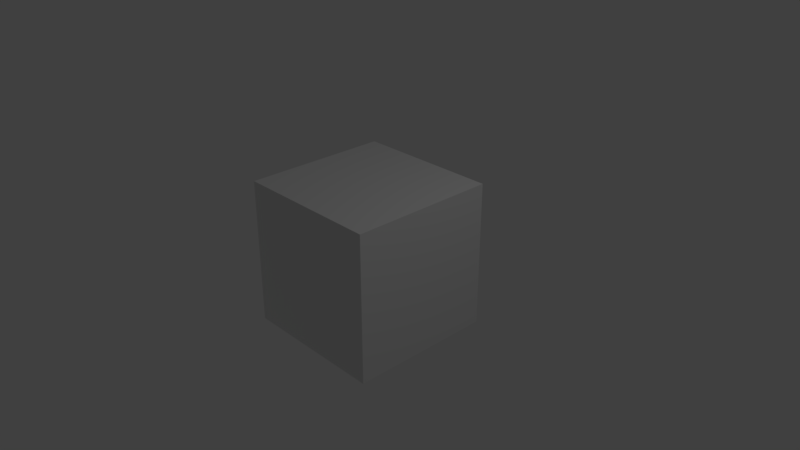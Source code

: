 # Source: arm_data.blend  (saved by Blender 2.80.44; exported with 4.5.12 LTS)
import bpy
from mathutils import Matrix  # noqa: F401  (used for matrix-valued properties, if any)

bpy.ops.wm.read_factory_settings(use_empty=True)
scene = bpy.context.scene
scene.name = 'Scene'

# ---- collections
col_collection_1 = bpy.data.collections.new('Collection 1'); scene.collection.children.link(col_collection_1)

# ---- materials (node trees are filled in below, after node groups)
mat_material = bpy.data.materials.new('Material')
mat_material.alpha_threshold = 0.0
mat_material.roughness = 0.5
mat_material.line_color = (0.0, 0.0, 0.0, 1.0)

# ---- node groups
ng_armory_pbr = bpy.data.node_groups.new('Armory PBR', 'ShaderNodeTree')
_s = ng_armory_pbr.interface.new_socket(name='Surface', in_out='OUTPUT', socket_type='NodeSocketShader')
_s = ng_armory_pbr.interface.new_socket(name='Displacement', in_out='OUTPUT', socket_type='NodeSocketFloat')
_s = ng_armory_pbr.interface.new_socket(name='Base Color', in_out='INPUT', socket_type='NodeSocketColor')
_s.default_value = (0.8, 0.8, 0.8, 1.0)
_s = ng_armory_pbr.interface.new_socket(name='Opacity', in_out='INPUT', socket_type='NodeSocketFloat')
_s.default_value = 1.0
_s.min_value = 0.0
_s.max_value = 1.0
_s = ng_armory_pbr.interface.new_socket(name='Occlusion', in_out='INPUT', socket_type='NodeSocketFloat')
_s.default_value = 1.0
_s.min_value = 0.0
_s.max_value = 1.0
_s = ng_armory_pbr.interface.new_socket(name='Roughness', in_out='INPUT', socket_type='NodeSocketFloat')
_s.default_value = 0.1
_s.min_value = 0.0
_s.max_value = 1.0
_s = ng_armory_pbr.interface.new_socket(name='Metallic', in_out='INPUT', socket_type='NodeSocketFloat')
_s.min_value = 0.0
_s.max_value = 1.0
_s = ng_armory_pbr.interface.new_socket(name='Normal Map', in_out='INPUT', socket_type='NodeSocketColor')
_s.default_value = (0.5, 0.5, 1.0, 1.0)
_s = ng_armory_pbr.interface.new_socket(name='Emission', in_out='INPUT', socket_type='NodeSocketFloat')
_s.min_value = 0.0
_s.max_value = 100.0
_s = ng_armory_pbr.interface.new_socket(name='Height', in_out='INPUT', socket_type='NodeSocketFloat')
_s.min_value = 0.0
_s.max_value = 1.0
_s = ng_armory_pbr.interface.new_socket(name='Subsurface', in_out='INPUT', socket_type='NodeSocketFloat')
_s.min_value = 0.0
_s.max_value = 1.0
_N = ng_armory_pbr.nodes; _L = ng_armory_pbr.links
n0 = _N.new('ShaderNodeMix'); n0.name = 'Mix'; n0.location = (-970, 21)
n0.data_type = 'RGBA'
n0.blend_type = 'MULTIPLY'
n0.inputs[0].default_value = 1.0
n1 = _N.new('NodeGroupInput'); n1.name = 'Group Input'; n1.location = (-1317, -92)
n1.width = 152
n2 = _N.new('ShaderNodeMixShader'); n2.name = 'Mix Shader'; n2.location = (-438, -318)
n3 = _N.new('ShaderNodeEmission'); n3.name = 'Emission'; n3.location = (-721, -589)
n4 = _N.new('ShaderNodeBsdfPrincipled'); n4.name = 'Principled BSDF'; n4.location = (-744, -47)
n4.width = 185
n4.subsurface_method = 'BURLEY'
n4.inputs[3].default_value = 1.45
n4.inputs[9].default_value = (1.0, 1.0, 1.0)
n5 = _N.new('ShaderNodeNormalMap'); n5.name = 'Normal Map'; n5.location = (-1079, -425)
n6 = _N.new('NodeGroupOutput'); n6.name = 'Group Output'; n6.location = (-21, -242)
n6.width = 158
n7 = _N.new('ShaderNodeMixShader'); n7.name = 'Mix Shader.001'; n7.location = (-255, -71)
n8 = _N.new('ShaderNodeBsdfTransparent'); n8.name = 'Transparent BSDF'; n8.location = (-444, -142)
_L.new(n1.outputs[3], n4.inputs[2])
_L.new(n1.outputs[4], n4.inputs[1])
_L.new(n1.outputs[7], n6.inputs[1])
_L.new(n1.outputs[8], n4.inputs[8])
_L.new(n1.outputs[2], n0.inputs[7])
_L.new(n1.outputs[0], n0.inputs[6])
_L.new(n0.outputs[2], n4.inputs[0])
_L.new(n1.outputs[6], n2.inputs[0])
_L.new(n1.outputs[0], n3.inputs[0])
_L.new(n3.outputs[0], n2.inputs[2])
_L.new(n4.outputs[0], n2.inputs[1])
_L.new(n1.outputs[5], n5.inputs[1])
_L.new(n5.outputs[0], n4.inputs[5])
_L.new(n1.outputs[1], n7.inputs[0])
_L.new(n8.outputs[0], n7.inputs[1])
_L.new(n2.outputs[0], n7.inputs[2])
_L.new(n7.outputs[0], n6.inputs[0])
n6.is_active_output = True
ng_rgbm_decode = bpy.data.node_groups.new('RGBM Decode', 'ShaderNodeTree')
_s = ng_rgbm_decode.interface.new_socket(name='HDR Output', in_out='OUTPUT', socket_type='NodeSocketColor')
_s.default_value = (0.0, 0.0, 0.0, 0.0)
_s = ng_rgbm_decode.interface.new_socket(name='RGB', in_out='INPUT', socket_type='NodeSocketColor')
_s.default_value = (0.8, 0.8, 0.8, 1.0)
_s = ng_rgbm_decode.interface.new_socket(name='Local Multiplier', in_out='INPUT', socket_type='NodeSocketFloat')
_s.default_value = 1.0
_s.min_value = 0.0
_s = ng_rgbm_decode.interface.new_socket(name='Global Multiplier', in_out='INPUT', socket_type='NodeSocketFloat')
_s.default_value = 1.0
_s.min_value = 0.0
_N = ng_rgbm_decode.nodes; _L = ng_rgbm_decode.links
n0 = _N.new('ShaderNodeMath'); n0.name = 'Math.001'; n0.location = (319, 31)
n0.operation = 'POWER'
n0.inputs[1].default_value = 0.455
n1 = _N.new('ShaderNodeMath'); n1.name = 'Math'; n1.location = (320, 187)
n1.operation = 'POWER'
n1.inputs[1].default_value = 0.455
n2 = _N.new('ShaderNodeMath'); n2.name = 'Math.002'; n2.location = (319, -127)
n2.operation = 'POWER'
n2.inputs[1].default_value = 0.455
n3 = _N.new('ShaderNodeSeparateColor'); n3.name = 'Separate RGB'; n3.location = (22, 176)
n4 = _N.new('ShaderNodeMath'); n4.name = 'Math.004'; n4.location = (552, 21)
n4.operation = 'MULTIPLY'
n5 = _N.new('ShaderNodeMath'); n5.name = 'Math.003'; n5.location = (554, 179)
n5.operation = 'MULTIPLY'
n6 = _N.new('ShaderNodeMath'); n6.name = 'Math.005'; n6.location = (552, -132)
n6.operation = 'MULTIPLY'
n7 = _N.new('ShaderNodeMath'); n7.name = 'Math.007'; n7.location = (771, 20)
n7.operation = 'MULTIPLY'
n7.inputs[1].default_value = 6.0
n8 = _N.new('ShaderNodeMath'); n8.name = 'Math.006'; n8.location = (772, 177)
n8.operation = 'MULTIPLY'
n8.inputs[1].default_value = 6.0
n9 = _N.new('ShaderNodeMath'); n9.name = 'Math.008'; n9.location = (769, -134)
n9.operation = 'MULTIPLY'
n9.inputs[1].default_value = 6.0
n10 = _N.new('NodeGroupInput'); n10.name = 'Group Input'; n10.location = (-200, 0)
n11 = _N.new('NodeGroupOutput'); n11.name = 'Group Output'; n11.location = (1724, 119)
n12 = _N.new('ShaderNodeCombineColor'); n12.name = 'Combine RGB'; n12.location = (1544, 126)
n13 = _N.new('ShaderNodeMath'); n13.name = 'Math.009'; n13.location = (1013, 184)
n13.operation = 'MULTIPLY'
n14 = _N.new('ShaderNodeMath'); n14.name = 'Math.011'; n14.location = (1011, 12)
n14.operation = 'MULTIPLY'
n15 = _N.new('ShaderNodeMath'); n15.name = 'Math.010'; n15.location = (1013, -159)
n15.operation = 'MULTIPLY'
_L.new(n10.outputs[0], n3.inputs[0])
_L.new(n3.outputs[0], n1.inputs[0])
_L.new(n3.outputs[1], n0.inputs[0])
_L.new(n3.outputs[2], n2.inputs[0])
_L.new(n1.outputs[0], n5.inputs[0])
_L.new(n0.outputs[0], n4.inputs[0])
_L.new(n2.outputs[0], n6.inputs[0])
_L.new(n10.outputs[1], n5.inputs[1])
_L.new(n10.outputs[1], n4.inputs[1])
_L.new(n10.outputs[1], n6.inputs[1])
_L.new(n5.outputs[0], n8.inputs[0])
_L.new(n4.outputs[0], n7.inputs[0])
_L.new(n6.outputs[0], n9.inputs[0])
_L.new(n8.outputs[0], n13.inputs[0])
_L.new(n7.outputs[0], n14.inputs[0])
_L.new(n9.outputs[0], n15.inputs[0])
_L.new(n12.outputs[0], n11.inputs[0])
_L.new(n13.outputs[0], n12.inputs[0])
_L.new(n10.outputs[2], n13.inputs[1])
_L.new(n15.outputs[0], n12.inputs[2])
_L.new(n14.outputs[0], n12.inputs[1])
_L.new(n10.outputs[2], n14.inputs[1])
_L.new(n10.outputs[2], n15.inputs[1])
n11.is_active_output = True
ng_rgbd_decode = bpy.data.node_groups.new('RGBD Decode', 'ShaderNodeTree')
_s = ng_rgbd_decode.interface.new_socket(name='Image', in_out='OUTPUT', socket_type='NodeSocketColor')
_s.default_value = (0.0, 0.0, 0.0, 0.0)
_s = ng_rgbd_decode.interface.new_socket(name='RGB', in_out='INPUT', socket_type='NodeSocketColor')
_s.default_value = (0.8, 0.8, 0.8, 1.0)
_s = ng_rgbd_decode.interface.new_socket(name='Local Multiplier', in_out='INPUT', socket_type='NodeSocketFloat')
_s.default_value = 1.0
_s.min_value = 0.0
_s.max_value = 1e+04
_N = ng_rgbd_decode.nodes; _L = ng_rgbd_decode.links
n0 = _N.new('ShaderNodeMath'); n0.name = 'Math.001'; n0.location = (-377, -111)
n0.operation = 'POWER'
n0.inputs[1].default_value = 0.4545
n1 = _N.new('ShaderNodeMath'); n1.name = 'Math.002'; n1.location = (-380, -275)
n1.operation = 'POWER'
n1.inputs[1].default_value = 0.4545
n2 = _N.new('ShaderNodeSeparateColor'); n2.name = 'Separate RGB'; n2.location = (-673, -151)
n3 = _N.new('ShaderNodeMath'); n3.name = 'Math.003'; n3.location = (-9, 51)
n3.operation = 'MULTIPLY'
n4 = _N.new('ShaderNodeMath'); n4.name = 'Math.005'; n4.location = (-10, -280)
n4.operation = 'MULTIPLY'
n5 = _N.new('ShaderNodeMath'); n5.name = 'Math.004'; n5.location = (-10, -115)
n5.operation = 'MULTIPLY'
n6 = _N.new('ShaderNodeMath'); n6.name = 'Math'; n6.location = (-373, 54)
n6.operation = 'POWER'
n6.inputs[1].default_value = 0.4545
n7 = _N.new('ShaderNodeMath'); n7.name = 'Math.006'; n7.location = (-248, 287)
n7.operation = 'DIVIDE'
n7.inputs[0].default_value = 6.0
n7.inputs[1].default_value = 255.0
n8 = _N.new('ShaderNodeMath'); n8.name = 'Math.008'; n8.location = (228, -119)
n8.operation = 'DIVIDE'
n9 = _N.new('ShaderNodeMath'); n9.name = 'Math.007'; n9.location = (235, 47)
n9.operation = 'DIVIDE'
n10 = _N.new('ShaderNodeMath'); n10.name = 'Math.009'; n10.location = (223, -287)
n10.operation = 'DIVIDE'
n11 = _N.new('ShaderNodeCombineColor'); n11.name = 'Combine RGB'; n11.location = (673, -148)
n12 = _N.new('NodeGroupOutput'); n12.name = 'Group Output'; n12.location = (890, -149)
n13 = _N.new('NodeGroupInput'); n13.name = 'RGBD Decode'; n13.location = (-936, -319)
_L.new(n2.outputs[0], n6.inputs[0])
_L.new(n2.outputs[1], n0.inputs[0])
_L.new(n2.outputs[2], n1.inputs[0])
_L.new(n1.outputs[0], n4.inputs[0])
_L.new(n0.outputs[0], n5.inputs[0])
_L.new(n6.outputs[0], n3.inputs[0])
_L.new(n7.outputs[0], n3.inputs[1])
_L.new(n7.outputs[0], n5.inputs[1])
_L.new(n7.outputs[0], n4.inputs[1])
_L.new(n3.outputs[0], n9.inputs[0])
_L.new(n4.outputs[0], n10.inputs[0])
_L.new(n5.outputs[0], n8.inputs[0])
_L.new(n9.outputs[0], n11.inputs[0])
_L.new(n8.outputs[0], n11.inputs[1])
_L.new(n10.outputs[0], n11.inputs[2])
_L.new(n13.outputs[0], n2.inputs[0])
_L.new(n11.outputs[0], n12.inputs[0])
_L.new(n13.outputs[1], n9.inputs[1])
_L.new(n13.outputs[1], n8.inputs[1])
_L.new(n13.outputs[1], n10.inputs[1])
n12.is_active_output = True

# ---- material node trees
mat_material.use_nodes = True; mat_material.node_tree.nodes.clear()
_N = mat_material.node_tree.nodes; _L = mat_material.node_tree.links
n0 = _N.new('ShaderNodeOutputMaterial'); n0.name = 'Material Output'; n0.location = (300, 300)
n1 = _N.new('ShaderNodeGroup'); n1.name = 'Group'; n1.location = (128, 300)
n1.node_tree = ng_armory_pbr
n1.inputs[0].default_value = (0.8, 0.8, 0.8, 1.0)
n1.inputs[1].default_value = 1.0
n1.inputs[2].default_value = 1.0
n1.inputs[3].default_value = 0.1
n1.inputs[4].default_value = 0.0
n1.inputs[5].default_value = (0.5, 0.5, 1.0, 1.0)
n1.inputs[6].default_value = 0.0
n1.inputs[7].default_value = 0.0
n1.inputs[8].default_value = 0.0
n2 = _N.new('ShaderNodeGroup'); n2.name = 'Group.001'; n2.location = (129, 491)
n2.node_tree = ng_rgbm_decode
n2.inputs[0].default_value = (0.8, 0.8, 0.8, 1.0)
n2.inputs[1].default_value = 1.0
n2.inputs[2].default_value = 1.0
n3 = _N.new('ShaderNodeGroup'); n3.name = 'Group.002'; n3.location = (133, 648)
n3.node_tree = ng_rgbd_decode
n3.inputs[0].default_value = (0.8, 0.8, 0.8, 1.0)
n3.inputs[1].default_value = 1.0
_L.new(n1.outputs[0], n0.inputs[0])
n0.is_active_output = True

# ---- world
world_world = bpy.data.worlds.new('World'); scene.world = world_world
world_world.use_nodes = True; world_world.node_tree.nodes.clear()
_N = world_world.node_tree.nodes; _L = world_world.node_tree.links
n0 = _N.new('ShaderNodeOutputWorld'); n0.name = 'World Output'; n0.location = (300, 300)
n1 = _N.new('ShaderNodeBackground'); n1.name = 'Background'; n1.location = (10, 300)
n1.inputs[0].default_value = (0.05088, 0.05088, 0.05088, 1.0)
_L.new(n1.outputs[0], n0.inputs[0])
n0.is_active_output = True
world_world.color = (0.05088, 0.05088, 0.05088)
world_world.use_sun_shadow = False
world_world.sun_shadow_jitter_overblur = 0.0
world_world.cycles.sampling_method = 'MANUAL'

# ---- cameras
cam_camera = bpy.data.cameras.new('Camera')
cam_camera.clip_end = 100.0
cam_camera.lens = 35.0
cam_camera.sensor_width = 32.0
cam_camera.sensor_height = 18.0
cam_camera.ortho_scale = 7.314
cam_camera.dof.focus_distance = 0.0

# ---- lights
light_lamp = bpy.data.lights.new('Lamp', 'POINT')
light_lamp.transmission_factor = 0.0
light_lamp.cutoff_distance = 30.0
light_lamp.energy = 100.0
light_lamp.shadow_buffer_clip_start = 1.001
light_lamp.shadow_soft_size = 0.1
light_lamp.shadow_maximum_resolution = 0.006
light_lamp.use_absolute_resolution = True

# ---- meshes
me_cube = bpy.data.meshes.new('Cube')
me_cube.from_pydata([(1.0, 1.0, -1.0), (1.0, -1.0, -1.0), (-1.0, -1.0, -1.0), (-1.0, 1.0, -1.0), (1.0, 1.0, 1.0), (1.0, -1.0, 1.0), (-1.0, -1.0, 1.0), (-1.0, 1.0, 1.0)], [], [(0, 1, 2, 3), (4, 7, 6, 5), (0, 4, 5, 1), (1, 5, 6, 2), (2, 6, 7, 3), (4, 0, 3, 7)])
me_cube.materials.append(mat_material)
me_cube.use_remesh_preserve_volume = False
me_cube.use_remesh_preserve_attributes = False
me_cube.use_mirror_vertex_groups = False
me_cube.update()

# ---- objects
ob_cube = bpy.data.objects.new('Cube', me_cube)
ob_lamp = bpy.data.objects.new('Lamp', light_lamp)
ob_camera = bpy.data.objects.new('Camera', cam_camera)

# ---- transforms, parenting, visibility, modifiers, constraints
ob_cube.location = (0.0, 0.0, 0.0)
ob_cube.lock_rotations_4d = False
ob_cube.empty_display_type = 'ARROWS'
ob_cube.lineart.crease_threshold = 0.0
ob_lamp.location = (4.076, 1.005, 5.904)
ob_lamp.rotation_euler = (0.6503, 0.05522, 1.866)
ob_lamp.lock_rotations_4d = False
ob_lamp.empty_display_type = 'ARROWS'
ob_lamp.color = (0.0, 0.0, 0.0, 0.0)
ob_lamp.lineart.crease_threshold = 0.0
ob_camera.location = (7.481, -6.508, 5.344)
ob_camera.rotation_euler = (1.109, 0.0, 0.8149)
ob_camera.lock_rotations_4d = False
ob_camera.empty_display_type = 'ARROWS'
ob_camera.color = (0.0, 0.0, 0.0, 0.0)
ob_camera.display_type = 'WIRE'
ob_camera.lineart.crease_threshold = 0.0

# ---- collection membership
col_collection_1.objects.link(ob_cube)
col_collection_1.objects.link(ob_lamp)
col_collection_1.objects.link(ob_camera)

# ---- scene / render settings (as saved in the file)
scene.camera = ob_camera
scene.frame_start = 1; scene.frame_end = 250; scene.frame_set(1)
scene.render.engine = 'CYCLES'
scene.render.resolution_percentage = 50
scene.render.dither_intensity = 0.0
scene.cycles.use_denoising = False
scene.cycles.samples = 128
scene.cycles.sampling_pattern = 'TABULATED_SOBOL'
scene.cycles.use_adaptive_sampling = False
scene.cycles.use_light_tree = False
scene.view_settings.view_transform = 'Standard'
bpy.context.view_layer.update()
